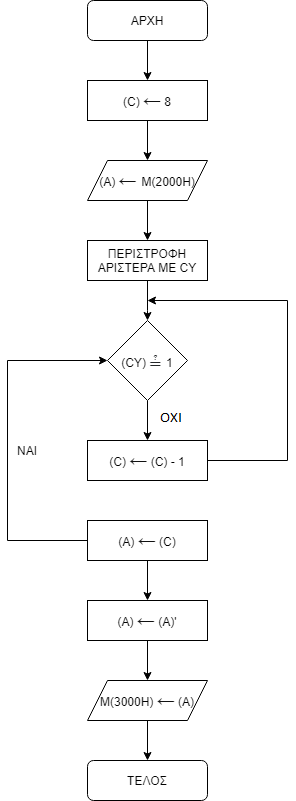

The diagram above was exported from draw.io. Its source (the exported page's mxGraphModel, read from the mxfile embedded in the PNG):
<mxGraphModel dx="460" dy="752" grid="1" gridSize="10" guides="1" tooltips="1" connect="1" arrows="1" fold="1" page="1" pageScale="1" pageWidth="827" pageHeight="1169" math="0" shadow="0">
  <root>
    <mxCell id="WIyWlLk6GJQsqaUBKTNV-0" />
    <mxCell id="WIyWlLk6GJQsqaUBKTNV-1" parent="WIyWlLk6GJQsqaUBKTNV-0" />
    <mxCell id="496XUGj9sIT0vRl88SKa-11" value="" style="edgeStyle=orthogonalEdgeStyle;rounded=0;orthogonalLoop=1;jettySize=auto;html=1;fontSize=12;fontFamily=Helvetica;" edge="1" parent="WIyWlLk6GJQsqaUBKTNV-1" source="WIyWlLk6GJQsqaUBKTNV-3" target="496XUGj9sIT0vRl88SKa-5">
      <mxGeometry relative="1" as="geometry" />
    </mxCell>
    <mxCell id="WIyWlLk6GJQsqaUBKTNV-3" value="ΑΡΧΗ" style="rounded=1;whiteSpace=wrap;html=1;fontSize=12;glass=0;strokeWidth=1;shadow=0;fontFamily=Helvetica;" parent="WIyWlLk6GJQsqaUBKTNV-1" vertex="1">
      <mxGeometry x="160" y="80" width="120" height="40" as="geometry" />
    </mxCell>
    <mxCell id="496XUGj9sIT0vRl88SKa-12" value="" style="edgeStyle=orthogonalEdgeStyle;rounded=0;orthogonalLoop=1;jettySize=auto;html=1;fontSize=12;fontFamily=Helvetica;" edge="1" parent="WIyWlLk6GJQsqaUBKTNV-1" source="496XUGj9sIT0vRl88SKa-5" target="496XUGj9sIT0vRl88SKa-7">
      <mxGeometry relative="1" as="geometry" />
    </mxCell>
    <mxCell id="496XUGj9sIT0vRl88SKa-5" value="(C)&amp;nbsp;&lt;span style=&quot;color: rgb(17 , 17 , 17) ; font-family: &amp;#34;roboto&amp;#34; , &amp;#34;noto sans&amp;#34; , sans-serif ; font-size: 18px ; background-color: rgb(255 , 255 , 255)&quot;&gt;←&lt;/span&gt;&amp;nbsp;8" style="rounded=0;whiteSpace=wrap;html=1;fontSize=12;fontFamily=Helvetica;" vertex="1" parent="WIyWlLk6GJQsqaUBKTNV-1">
      <mxGeometry x="160" y="160" width="120" height="40" as="geometry" />
    </mxCell>
    <mxCell id="496XUGj9sIT0vRl88SKa-13" value="" style="edgeStyle=orthogonalEdgeStyle;rounded=0;orthogonalLoop=1;jettySize=auto;html=1;fontSize=12;fontFamily=Helvetica;" edge="1" parent="WIyWlLk6GJQsqaUBKTNV-1" source="496XUGj9sIT0vRl88SKa-7" target="496XUGj9sIT0vRl88SKa-8">
      <mxGeometry relative="1" as="geometry" />
    </mxCell>
    <mxCell id="496XUGj9sIT0vRl88SKa-7" value="&lt;span style=&quot;font-size: 12px&quot;&gt;(A)&amp;nbsp;&lt;/span&gt;&lt;span style=&quot;color: rgb(17 , 17 , 17) ; font-family: &amp;#34;roboto&amp;#34; , &amp;#34;noto sans&amp;#34; , sans-serif ; font-size: 18px ; background-color: rgb(255 , 255 , 255)&quot;&gt;←&amp;nbsp;&lt;/span&gt;&lt;span style=&quot;font-size: 12px&quot;&gt;M(2000H)&lt;/span&gt;" style="shape=parallelogram;perimeter=parallelogramPerimeter;whiteSpace=wrap;html=1;fixedSize=1;fontSize=12;fontFamily=Helvetica;" vertex="1" parent="WIyWlLk6GJQsqaUBKTNV-1">
      <mxGeometry x="160" y="240" width="120" height="40" as="geometry" />
    </mxCell>
    <mxCell id="496XUGj9sIT0vRl88SKa-19" value="" style="edgeStyle=orthogonalEdgeStyle;rounded=0;orthogonalLoop=1;jettySize=auto;html=1;fontSize=12;fontFamily=Helvetica;" edge="1" parent="WIyWlLk6GJQsqaUBKTNV-1" source="496XUGj9sIT0vRl88SKa-8" target="496XUGj9sIT0vRl88SKa-16">
      <mxGeometry relative="1" as="geometry">
        <Array as="points">
          <mxPoint x="220" y="390" />
          <mxPoint x="220" y="390" />
        </Array>
      </mxGeometry>
    </mxCell>
    <mxCell id="496XUGj9sIT0vRl88SKa-8" value="ΠΕΡΙΣΤΡΟΦΗ ΑΡΙΣΤΕΡΑ ΜΕ CY" style="rounded=0;whiteSpace=wrap;html=1;fontSize=12;fontFamily=Helvetica;" vertex="1" parent="WIyWlLk6GJQsqaUBKTNV-1">
      <mxGeometry x="160" y="320" width="120" height="40" as="geometry" />
    </mxCell>
    <mxCell id="496XUGj9sIT0vRl88SKa-22" value="" style="edgeStyle=orthogonalEdgeStyle;rounded=0;orthogonalLoop=1;jettySize=auto;html=1;fontSize=12;fontFamily=Helvetica;" edge="1" parent="WIyWlLk6GJQsqaUBKTNV-1" source="496XUGj9sIT0vRl88SKa-16" target="496XUGj9sIT0vRl88SKa-17">
      <mxGeometry relative="1" as="geometry" />
    </mxCell>
    <mxCell id="496XUGj9sIT0vRl88SKa-16" value="(CY)&amp;nbsp;&lt;span style=&quot;color: rgb(36 , 39 , 41) ; font-family: &amp;#34;georgia&amp;#34; , &amp;#34;times new roman&amp;#34; , &amp;#34;times&amp;#34; , serif ; text-align: left ; background-color: rgb(255 , 255 , 255)&quot;&gt;&lt;font style=&quot;font-size: 17px&quot;&gt;≟&lt;/font&gt;&lt;/span&gt;&lt;span style=&quot;color: rgb(36 , 39 , 41) ; font-family: &amp;#34;georgia&amp;#34; , &amp;#34;times new roman&amp;#34; , &amp;#34;times&amp;#34; , serif ; font-size: 15px ; text-align: left ; background-color: rgb(255 , 255 , 255)&quot;&gt;&amp;nbsp;&lt;/span&gt;1" style="rhombus;whiteSpace=wrap;html=1;fontSize=12;fontFamily=Helvetica;" vertex="1" parent="WIyWlLk6GJQsqaUBKTNV-1">
      <mxGeometry x="180" y="400" width="80" height="80" as="geometry" />
    </mxCell>
    <mxCell id="496XUGj9sIT0vRl88SKa-31" style="edgeStyle=orthogonalEdgeStyle;rounded=0;orthogonalLoop=1;jettySize=auto;html=1;fontSize=12;fontFamily=Helvetica;" edge="1" parent="WIyWlLk6GJQsqaUBKTNV-1" source="496XUGj9sIT0vRl88SKa-17">
      <mxGeometry relative="1" as="geometry">
        <mxPoint x="220" y="380" as="targetPoint" />
        <Array as="points">
          <mxPoint x="360" y="540" />
          <mxPoint x="360" y="380" />
        </Array>
      </mxGeometry>
    </mxCell>
    <mxCell id="496XUGj9sIT0vRl88SKa-17" value="(C)&amp;nbsp;&lt;span style=&quot;color: rgb(17 , 17 , 17) ; font-family: &amp;#34;roboto&amp;#34; , &amp;#34;noto sans&amp;#34; , sans-serif ; font-size: 18px ; background-color: rgb(255 , 255 , 255)&quot;&gt;←&lt;/span&gt;&amp;nbsp;(C) - 1" style="rounded=0;whiteSpace=wrap;html=1;fontSize=12;fontFamily=Helvetica;" vertex="1" parent="WIyWlLk6GJQsqaUBKTNV-1">
      <mxGeometry x="160" y="520" width="120" height="40" as="geometry" />
    </mxCell>
    <mxCell id="496XUGj9sIT0vRl88SKa-30" style="edgeStyle=orthogonalEdgeStyle;rounded=0;orthogonalLoop=1;jettySize=auto;html=1;entryX=0;entryY=0.5;entryDx=0;entryDy=0;fontSize=12;fontFamily=Helvetica;" edge="1" parent="WIyWlLk6GJQsqaUBKTNV-1" source="496XUGj9sIT0vRl88SKa-23" target="496XUGj9sIT0vRl88SKa-16">
      <mxGeometry relative="1" as="geometry">
        <Array as="points">
          <mxPoint x="80" y="620" />
          <mxPoint x="80" y="440" />
        </Array>
      </mxGeometry>
    </mxCell>
    <mxCell id="496XUGj9sIT0vRl88SKa-34" value="" style="edgeStyle=orthogonalEdgeStyle;rounded=0;orthogonalLoop=1;jettySize=auto;html=1;fontFamily=Helvetica;fontSize=12;" edge="1" parent="WIyWlLk6GJQsqaUBKTNV-1" source="496XUGj9sIT0vRl88SKa-23" target="496XUGj9sIT0vRl88SKa-24">
      <mxGeometry relative="1" as="geometry" />
    </mxCell>
    <mxCell id="496XUGj9sIT0vRl88SKa-23" value="(Α)&amp;nbsp;&lt;span style=&quot;color: rgb(17 , 17 , 17) ; font-family: &amp;#34;roboto&amp;#34; , &amp;#34;noto sans&amp;#34; , sans-serif ; font-size: 18px ; background-color: rgb(255 , 255 , 255)&quot;&gt;←&lt;/span&gt;&amp;nbsp;(C)" style="rounded=0;whiteSpace=wrap;html=1;fontSize=12;fontFamily=Helvetica;" vertex="1" parent="WIyWlLk6GJQsqaUBKTNV-1">
      <mxGeometry x="160" y="600" width="120" height="40" as="geometry" />
    </mxCell>
    <mxCell id="496XUGj9sIT0vRl88SKa-35" value="" style="edgeStyle=orthogonalEdgeStyle;rounded=0;orthogonalLoop=1;jettySize=auto;html=1;fontFamily=Helvetica;fontSize=12;" edge="1" parent="WIyWlLk6GJQsqaUBKTNV-1" source="496XUGj9sIT0vRl88SKa-24" target="496XUGj9sIT0vRl88SKa-25">
      <mxGeometry relative="1" as="geometry" />
    </mxCell>
    <mxCell id="496XUGj9sIT0vRl88SKa-24" value="(A)&amp;nbsp;&lt;span style=&quot;color: rgb(17 , 17 , 17) ; font-family: &amp;#34;roboto&amp;#34; , &amp;#34;noto sans&amp;#34; , sans-serif ; font-size: 18px ; background-color: rgb(255 , 255 , 255)&quot;&gt;←&lt;/span&gt;&amp;nbsp;(A)'" style="rounded=0;whiteSpace=wrap;html=1;fontSize=12;fontFamily=Helvetica;" vertex="1" parent="WIyWlLk6GJQsqaUBKTNV-1">
      <mxGeometry x="160" y="680" width="120" height="40" as="geometry" />
    </mxCell>
    <mxCell id="496XUGj9sIT0vRl88SKa-36" value="" style="edgeStyle=orthogonalEdgeStyle;rounded=0;orthogonalLoop=1;jettySize=auto;html=1;fontFamily=Helvetica;fontSize=12;" edge="1" parent="WIyWlLk6GJQsqaUBKTNV-1" source="496XUGj9sIT0vRl88SKa-25" target="496XUGj9sIT0vRl88SKa-26">
      <mxGeometry relative="1" as="geometry" />
    </mxCell>
    <mxCell id="496XUGj9sIT0vRl88SKa-25" value="M(3000H)&amp;nbsp;&lt;span style=&quot;color: rgb(17 , 17 , 17) ; font-family: &amp;#34;roboto&amp;#34; , &amp;#34;noto sans&amp;#34; , sans-serif ; font-size: 18px ; background-color: rgb(255 , 255 , 255)&quot;&gt;←&lt;/span&gt;&amp;nbsp;(A)" style="shape=parallelogram;perimeter=parallelogramPerimeter;whiteSpace=wrap;html=1;fixedSize=1;fontSize=12;fontFamily=Helvetica;" vertex="1" parent="WIyWlLk6GJQsqaUBKTNV-1">
      <mxGeometry x="160" y="760" width="120" height="40" as="geometry" />
    </mxCell>
    <mxCell id="496XUGj9sIT0vRl88SKa-26" value="ΤΕΛΟΣ" style="rounded=1;whiteSpace=wrap;html=1;fontSize=12;fontFamily=Helvetica;" vertex="1" parent="WIyWlLk6GJQsqaUBKTNV-1">
      <mxGeometry x="160" y="840" width="120" height="40" as="geometry" />
    </mxCell>
    <mxCell id="496XUGj9sIT0vRl88SKa-32" value="ΝΑΙ" style="text;html=1;strokeColor=none;fillColor=none;align=center;verticalAlign=middle;whiteSpace=wrap;rounded=0;fontFamily=Helvetica;fontSize=12;" vertex="1" parent="WIyWlLk6GJQsqaUBKTNV-1">
      <mxGeometry x="80" y="520" width="40" height="20" as="geometry" />
    </mxCell>
    <mxCell id="496XUGj9sIT0vRl88SKa-33" value="ΟΧΙ" style="text;html=1;strokeColor=none;fillColor=none;align=center;verticalAlign=middle;whiteSpace=wrap;rounded=0;fontFamily=Helvetica;fontSize=12;" vertex="1" parent="WIyWlLk6GJQsqaUBKTNV-1">
      <mxGeometry x="320" y="450" width="40" height="20" as="geometry" />
    </mxCell>
  </root>
</mxGraphModel>